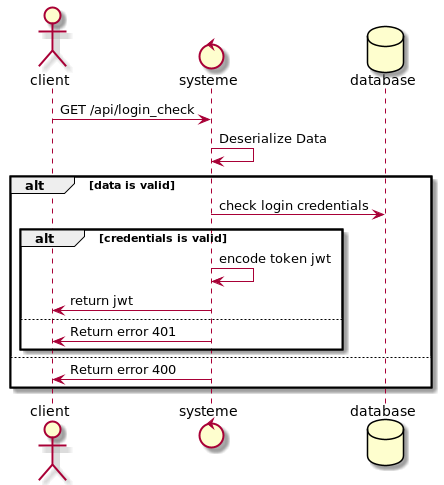

The diagram above was rendered by PlantUML. Its source (embedded in the PNG):
@startuml
actor client
control systeme
database database

client -> systeme : GET /api/login_check
systeme -> systeme : Deserialize Data

alt data is valid
systeme -> database : check login credentials

alt credentials is valid
systeme->systeme: encode token jwt

systeme -> client : return jwt

else
systeme -> client : Return error 401
end

else
systeme -> client : Return error 400
end

@enduml